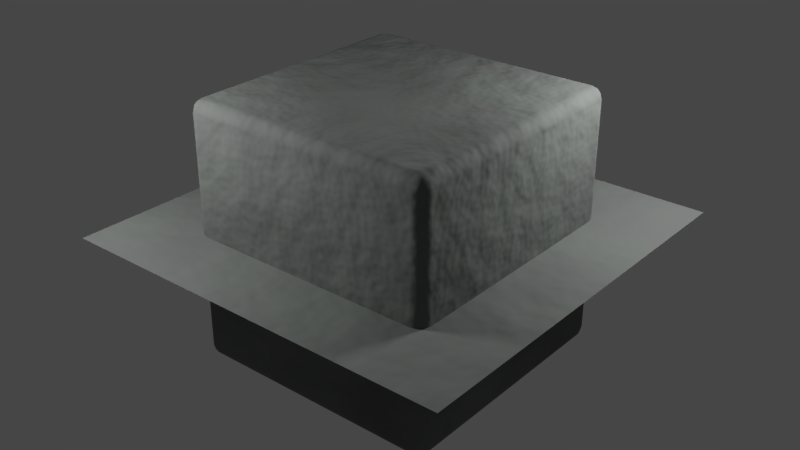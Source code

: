 # Source: T_Dust.blend  (saved by Blender 2.91.10; exported with 4.5.12 LTS)
import bpy
from mathutils import Matrix  # noqa: F401  (used for matrix-valued properties, if any)

bpy.ops.wm.read_factory_settings(use_empty=True)
scene = bpy.context.scene
scene.name = 'Scene'

# ---- collections
col_lights = bpy.data.collections.new('Lights'); scene.collection.children.link(col_lights)

# ---- materials (node trees are filled in below, after node groups)
mat_t_texturename = bpy.data.materials.new('T_TextureName')
mat_t_texturename.displacement_method = 'DISPLACEMENT'

# ---- node groups
ng_bh7_proceduraltiling = bpy.data.node_groups.new('BH7_ProceduralTiling', 'ShaderNodeTree')
_N = ng_bh7_proceduraltiling.nodes; _L = ng_bh7_proceduraltiling.links
ng_t_dust = bpy.data.node_groups.new('T_Dust', 'ShaderNodeTree')
_s = ng_t_dust.interface.new_socket(name='Color', in_out='OUTPUT', socket_type='NodeSocketColor')
_s.default_value = (0.0, 0.0, 0.0, 0.0)
_s = ng_t_dust.interface.new_socket(name='Roughness', in_out='OUTPUT', socket_type='NodeSocketFloat')
_s.min_value = 0.0
_s.max_value = 0.0
_s = ng_t_dust.interface.new_socket(name='Bump', in_out='OUTPUT', socket_type='NodeSocketFloat')
_s.min_value = 0.0
_s.max_value = 0.0
_s = ng_t_dust.interface.new_socket(name='Color1', in_out='INPUT', socket_type='NodeSocketColor')
_s.default_value = (0.2312, 0.2668, 0.2405, 1.0)
_s = ng_t_dust.interface.new_socket(name='Color2', in_out='INPUT', socket_type='NodeSocketColor')
_s.default_value = (0.08961, 0.07803, 0.08702, 1.0)
_s = ng_t_dust.interface.new_socket(name='DustScale', in_out='INPUT', socket_type='NodeSocketFloat')
_s.default_value = 1.0
_s.min_value = -1000.0
_s.max_value = 1000.0
_s = ng_t_dust.interface.new_socket(name='Roughness', in_out='INPUT', socket_type='NodeSocketFloat')
_s.default_value = 0.8
_s.min_value = -1e+04
_s.max_value = 1e+04
_s = ng_t_dust.interface.new_socket(name='BumpScale', in_out='INPUT', socket_type='NodeSocketFloat')
_s.default_value = 10.2
_s.min_value = -1000.0
_s.max_value = 1000.0
_s = ng_t_dust.interface.new_socket(name='BumpStrength', in_out='INPUT', socket_type='NodeSocketFloat')
_s.default_value = 0.02
_s.min_value = -1e+04
_s.max_value = 1e+04
_N = ng_t_dust.nodes; _L = ng_t_dust.links
n0 = _N.new('ShaderNodeMix'); n0.name = 'Mix'; n0.location = (384, 291)
n0.data_type = 'RGBA'
n1 = _N.new('ShaderNodeClamp'); n1.name = 'Clamp'; n1.location = (487, -35)
n2 = _N.new('ShaderNodeMapRange'); n2.name = 'Map Range.001'; n2.location = (267, 41)
n3 = _N.new('NodeGroupOutput'); n3.name = 'Group Output'; n3.location = (677, 0)
n4 = _N.new('ShaderNodeTexNoise'); n4.name = 'Noise Texture'; n4.location = (47, 307)
n4.inputs[4].default_value = 1.0
n5 = _N.new('ShaderNodeMapRange'); n5.name = 'Map Range'; n5.location = (415, -259)
n6 = _N.new('NodeGroupInput'); n6.name = 'Group Input'; n6.location = (-666, 452)
n7 = _N.new('ShaderNodeTexCoord'); n7.name = 'Texture Coordinate'; n7.location = (-574, 189)
n7.width = 122
n8 = _N.new('ShaderNodeGroup'); n8.name = 'Group'; n8.location = (-258, 214)
n8.width = 150
n8.node_tree = ng_bh7_proceduraltiling
n9 = _N.new('ShaderNodeTexNoise'); n9.name = 'Noise Texture.001'; n9.location = (55, -261)
_L.new(n0.outputs[2], n3.inputs[0])
_L.new(n5.outputs[0], n3.inputs[2])
_L.new(n1.outputs[0], n3.inputs[1])
_L.new(n4.outputs[0], n0.inputs[0])
_L.new(n8.outputs[0], n4.inputs[0])
_L.new(n4.outputs[0], n2.inputs[0])
_L.new(n2.outputs[0], n1.inputs[0])
_L.new(n6.outputs[0], n0.inputs[6])
_L.new(n6.outputs[1], n0.inputs[7])
_L.new(n6.outputs[2], n4.inputs[2])
_L.new(n6.outputs[3], n2.inputs[3])
_L.new(n9.outputs[0], n5.inputs[0])
_L.new(n6.outputs[4], n9.inputs[2])
_L.new(n6.outputs[5], n5.inputs[4])
_L.new(n7.outputs[2], n8.inputs[0])
_L.new(n8.outputs[0], n9.inputs[0])
n3.is_active_output = True

# ---- material node trees
mat_t_texturename.use_nodes = True; mat_t_texturename.node_tree.nodes.clear()
_N = mat_t_texturename.node_tree.nodes; _L = mat_t_texturename.node_tree.links
n0 = _N.new('ShaderNodeOutputMaterial'); n0.name = 'Material Output'; n0.location = (612, 299)
n1 = _N.new('ShaderNodeBsdfPrincipled'); n1.name = 'Principled BSDF'; n1.location = (222, 276)
n1.distribution = 'GGX'
n1.subsurface_method = 'BURLEY'
n1.inputs[3].default_value = 1.45
n1.inputs[27].default_value = (0.0, 0.0, 0.0, 1.0)
n1.inputs[28].default_value = 1.0
n2 = _N.new('ShaderNodeBump'); n2.name = 'Bump'; n2.location = (-46, -253)
n2.inputs[1].default_value = 1.0
n2.inputs[2].default_value = 1.0
n3 = _N.new('ShaderNodeGroup'); n3.name = 'Group.001'; n3.location = (-431, 160)
n3.node_tree = ng_t_dust
n3.inputs[0].default_value = (0.2312, 0.2668, 0.2405, 1.0)
n3.inputs[1].default_value = (0.08961, 0.07803, 0.08702, 1.0)
n3.inputs[2].default_value = 1.0
n3.inputs[3].default_value = 0.8
n3.inputs[4].default_value = 10.2
n3.inputs[5].default_value = 0.02
_L.new(n1.outputs[0], n0.inputs[0])
_L.new(n3.outputs[0], n1.inputs[0])
_L.new(n2.outputs[0], n1.inputs[5])
_L.new(n3.outputs[2], n2.inputs[3])
_L.new(n3.outputs[1], n1.inputs[2])
n0.is_active_output = True

# ---- world
world_world = bpy.data.worlds.new('World'); scene.world = world_world
world_world.use_nodes = True; world_world.node_tree.nodes.clear()
_N = world_world.node_tree.nodes; _L = world_world.node_tree.links
n0 = _N.new('ShaderNodeOutputWorld'); n0.name = 'World Output'; n0.location = (300, 300)
n1 = _N.new('ShaderNodeBackground'); n1.name = 'Background'; n1.location = (10, 300)
n1.inputs[0].default_value = (0.05088, 0.05088, 0.05088, 1.0)
_L.new(n1.outputs[0], n0.inputs[0])
n0.is_active_output = True
world_world.color = (0.05088, 0.05088, 0.05088)
world_world.use_sun_shadow = False
world_world.sun_shadow_jitter_overblur = 0.0

# ---- lights
light_point = bpy.data.lights.new('Point', 'POINT')
light_point.transmission_factor = 0.0
light_point.energy = 50.0
light_point.shadow_soft_size = 0.25
light_point.shadow_maximum_resolution = 0.006
light_point.use_absolute_resolution = True
light_point_001 = bpy.data.lights.new('Point.001', 'POINT')
light_point_001.transmission_factor = 0.0
light_point_001.energy = 50.0
light_point_001.shadow_soft_size = 0.25
light_point_001.shadow_maximum_resolution = 0.006
light_point_001.use_absolute_resolution = True

# ---- meshes
me_cube = bpy.data.meshes.new('Cube')
me_cube.from_pydata([(-0.6408, -0.6408, -0.6408), (-0.6408, -0.6408, 0.6408), (-0.6408, 0.6408, -0.6408), (-0.6408, 0.6408, 0.6408), (0.6408, -0.6408, -0.6408), (0.6408, -0.6408, 0.6408), (0.6408, 0.6408, -0.6408), (0.6408, 0.6408, 0.6408)], [], [(0, 1, 3, 2), (2, 3, 7, 6), (6, 7, 5, 4), (4, 5, 1, 0), (2, 6, 4, 0), (7, 3, 1, 5)])
me_cube.polygons.foreach_set('use_smooth', [True] * 6)
_uv = me_cube.uv_layers.new(name='UVMap')
_uv.uv.foreach_set('vector', [0.375, 0.0, 0.625, 0.0, 0.625, 0.25, 0.375, 0.25, 0.375, 0.25, 0.625, 0.25, 0.625, 0.5, 0.375, 0.5, 0.375, 0.5, 0.625, 0.5, 0.625, 0.75, 0.375, 0.75, 0.375, 0.75, 0.625, 0.75, 0.625, 1.0, 0.375, 1.0, 0.125, 0.5, 0.375, 0.5, 0.375, 0.75, 0.125, 0.75, 0.625, 0.5, 0.875, 0.5, 0.875, 0.75, 0.625, 0.75])
me_cube.materials.append(mat_t_texturename)
me_cube.use_remesh_fix_poles = True
me_cube.use_remesh_preserve_attributes = False
me_cube.use_mirror_vertex_groups = False
me_cube.update()
me_plane = bpy.data.meshes.new('Plane')
me_plane.from_pydata([(-1.0, -1.0, 0.0), (1.0, -1.0, 0.0), (-1.0, 1.0, 0.0), (1.0, 1.0, 0.0)], [], [(0, 1, 3, 2)])
_uv = me_plane.uv_layers.new(name='UVMap')
_uv.uv.foreach_set('vector', [0.0, 0.0, 1.0, 0.0, 1.0, 1.0, 0.0, 1.0])
me_plane.materials.append(mat_t_texturename)
me_plane.use_remesh_fix_poles = True
me_plane.use_remesh_preserve_attributes = False
me_plane.use_mirror_vertex_groups = False
me_plane.update()

# ---- objects
ob_cube = bpy.data.objects.new('Cube', me_cube)
ob_plane = bpy.data.objects.new('Plane', me_plane)
ob_point = bpy.data.objects.new('Point', light_point)
ob_point_001 = bpy.data.objects.new('Point.001', light_point_001)

# ---- transforms, parenting, visibility, modifiers, constraints
ob_cube.location = (0.0, 0.0, 0.0)
ob_cube.lineart.crease_threshold = 0.0
_m = ob_cube.modifiers.new('Bevel', 'BEVEL')
_m.width = 0.06
_m.width_pct = 0.06
_m.segments = 3
_m.limit_method = 'NONE'
_m.harden_normals = True
ob_plane.location = (0.0, 0.0, 0.0)
ob_plane.lineart.crease_threshold = 0.0
ob_plane.cycles.use_adaptive_subdivision = True
ob_plane.cycles.dicing_rate = 0.5
_m = ob_plane.modifiers.new('Subdivision', 'SUBSURF')
_m.uv_smooth = 'PRESERVE_CORNERS'
_m.subdivision_type = 'SIMPLE'
ob_point.location = (1.085, 0.8475, 1.062)
ob_point.lineart.crease_threshold = 0.0
ob_point_001.location = (-0.888, -1.346, 1.103)
ob_point_001.lineart.crease_threshold = 0.0

# ---- collection membership
scene.collection.objects.link(ob_cube)
scene.collection.objects.link(ob_plane)
col_lights.objects.link(ob_point)
col_lights.objects.link(ob_point_001)

# ---- scene / render settings (as saved in the file)
scene.frame_start = 0; scene.frame_end = 120; scene.frame_set(0)
scene.render.engine = 'CYCLES'
scene.render.image_settings.color_depth = '16'
scene.render.fps = 3
scene.render.fps_base = 0.1
scene.render.dither_intensity = 0.0
scene.render.film_transparent = True
scene.render.simplify_subdivision = 0
scene.cycles.feature_set = 'EXPERIMENTAL'
scene.cycles.use_denoising = False
scene.cycles.samples = 64
scene.cycles.sampling_pattern = 'TABULATED_SOBOL'
scene.cycles.use_adaptive_sampling = False
scene.cycles.use_light_tree = False
scene.cycles.sample_clamp_direct = 12.0
scene.view_settings.look = 'Medium Contrast'
scene.view_settings.view_transform = 'Filmic'
bpy.context.view_layer.update()

# ---- added for rendering (the .blend has no active camera): camera
cam_auto = bpy.data.cameras.new('AutoCamera')
cam_auto.lens = 50.0
cam_auto.sensor_width = 36.0
cam_auto.clip_end = 1000.0
ob_auto_camera = bpy.data.objects.new('AutoCamera', cam_auto)
scene.collection.objects.link(ob_auto_camera)
ob_auto_camera.location = (2.87301, -3.44762, 2.29841)
ob_auto_camera.rotation_euler = (1.09748, -7.21219e-08, 0.694738)
scene.camera = ob_auto_camera
bpy.context.view_layer.update()
